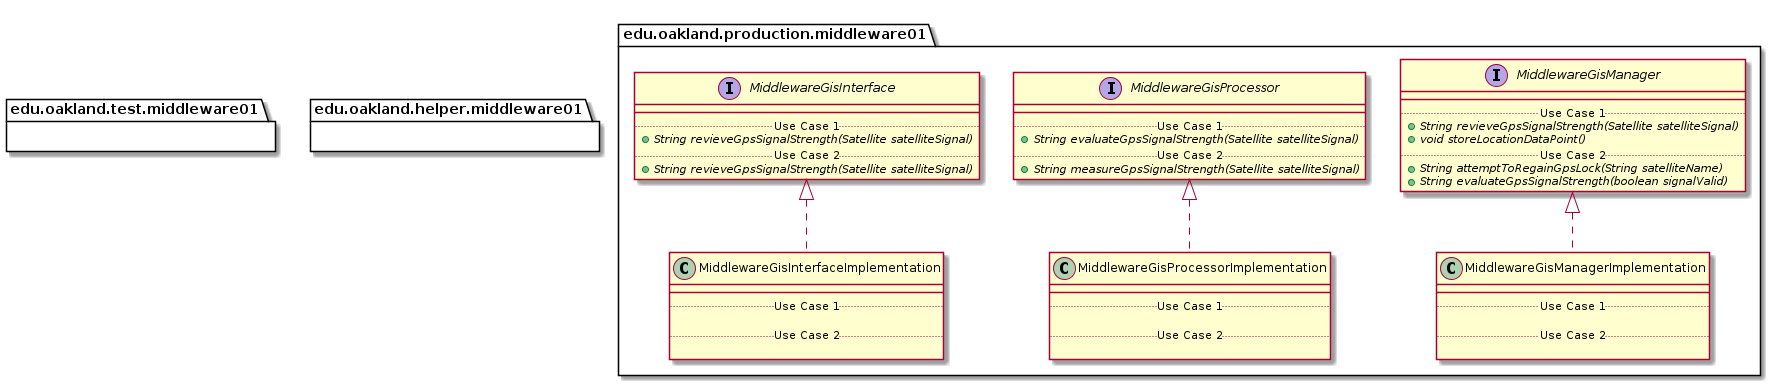

The diagram above was rendered by PlantUML. Its source (embedded in the PNG):
@startuml Middleware01Packages_InternalDependencies


package edu.oakland.production.middleware01 {
    
}


package edu.oakland.production.middleware01 {
    interface MiddlewareGisInterface {
        __
        .. Use Case 1 ..
        {abstract} + String revieveGpsSignalStrength(Satellite satelliteSignal)
        .. Use Case 2 ..
        {abstract} + String revieveGpsSignalStrength(Satellite satelliteSignal)
    }
}


package edu.oakland.production.middleware01 {
    interface MiddlewareGisProcessor {
        __
        .. Use Case 1 ..
        {abstract} + String evaluateGpsSignalStrength(Satellite satelliteSignal)
        .. Use Case 2 ..
        {abstract} + String measureGpsSignalStrength(Satellite satelliteSignal)
    }
}


package edu.oakland.production.middleware01 {
    interface MiddlewareGisManager {
        __
        .. Use Case 1 ..
        {abstract} + String revieveGpsSignalStrength(Satellite satelliteSignal)
        {abstract} + void storeLocationDataPoint()
        .. Use Case 2 ..
        {abstract} + String attemptToRegainGpsLock(String satelliteName)
        {abstract} + String evaluateGpsSignalStrength(boolean signalValid)
    }
}


package edu.oakland.production.middleware01 {
    class MiddlewareGisInterfaceImplementation {
        __
        .. Use Case 1 ..

        .. Use Case 2 ..

    }
}


MiddlewareGisInterfaceImplementation .up.|> MiddlewareGisInterface

package edu.oakland.production.middleware01 {
    class MiddlewareGisProcessorImplementation {
        __
        .. Use Case 1 ..

        .. Use Case 2 ..

    }
}


MiddlewareGisProcessorImplementation .up.|> MiddlewareGisProcessor

package edu.oakland.production.middleware01 {
    class MiddlewareGisManagerImplementation {
        __
        .. Use Case 1 ..

        .. Use Case 2 ..

    }
}


MiddlewareGisManagerImplementation .up.|> MiddlewareGisManager








package edu.oakland.test.middleware01 {
    
}


package edu.oakland.helper.middleware01 {
    
}


@enduml